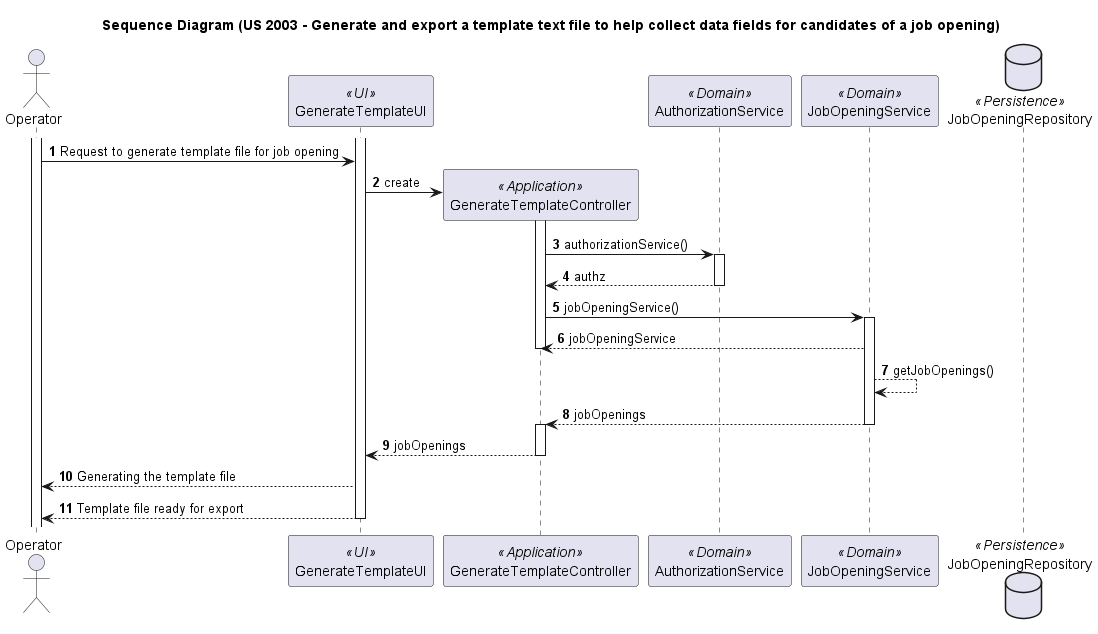

The diagram above was rendered by PlantUML. Its source (embedded in the PNG):
@startuml
title Sequence Diagram (US 2003 - Generate and export a template text file to help collect data fields for candidates of a job opening)

autonumber
actor Operator as Operator
participant GenerateTemplateUI as UI <<UI>>
participant GenerateTemplateController as CTRL <<Application>>
participant AuthorizationService as AS <<Domain>>
participant JobOpeningService as UMS <<Domain>>
database JobOpeningRepository as URepo <<Persistence>>



activate Operator
activate UI
Operator -> UI: Request to generate template file for job opening

UI -> CTRL**:create
activate CTRL
CTRL -> AS : authorizationService()
activate AS
AS --> CTRL: authz
deactivate AS
CTRL-> UMS : jobOpeningService()
activate UMS
UMS-->CTRL: jobOpeningService
deactivate CTRL
UMS-->UMS: getJobOpenings()
UMS-->CTRL : jobOpenings
deactivate UMS
activate CTRL
CTRL--> UI: jobOpenings
deactivate CTRL
UI --> Operator: Generating the template file
UI --> Operator: Template file ready for export
deactivate UI


@enduml